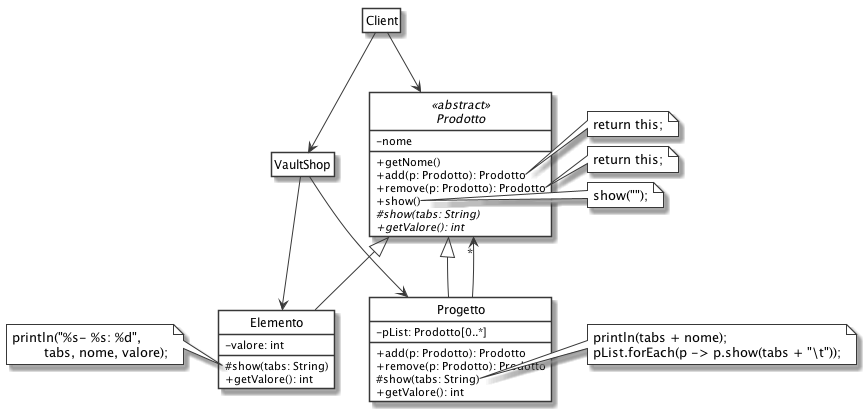

The diagram above was rendered by PlantUML. Its source (embedded in the PNG):
@startuml
' START STYLE
skinparam {
	monochrome true
	'shadowing false
	classBackgroundColor white
	noteBackgroundColor white
	classAttributeIconSize 0
	'linetype ortho
}
hide circle
' END STYLE

VaultShop --> Elemento
VaultShop --> Progetto

Client -down-> VaultShop
Client -right-> Prodotto
hide Client members
hide VaultShop members

abstract class Prodotto <<abstract>> {
	- nome
	+ getNome()
	+ add(p: Prodotto): Prodotto
	+ remove(p: Prodotto): Prodotto
	+ show()
	# {abstract} show(tabs: String)
	+ {abstract} getValore(): int
}

note right of Prodotto::add
	return this;
end note

note right of Prodotto::remove
	return this;
end note

note right of Prodotto::show
	show("");
end note


note right of Progetto::show
	println(tabs + nome);
	pList.forEach(p -> p.show(tabs + "\t"));
end note

note left of Elemento::show
	println("%s- %s: %d", 
		tabs, nome, valore);
end note

class Elemento extends Prodotto {
	- valore: int
	# show(tabs: String)
	+ getValore(): int
}

class Progetto extends Prodotto {
	- pList: Prodotto[0..*]
	+ add(p: Prodotto): Prodotto
	+ remove(p: Prodotto): Prodotto
	# show(tabs: String)
	+ getValore(): int
}

Prodotto "\t*" <-left- Progetto
Progetto -[hidden]left-> Elemento

@enduml